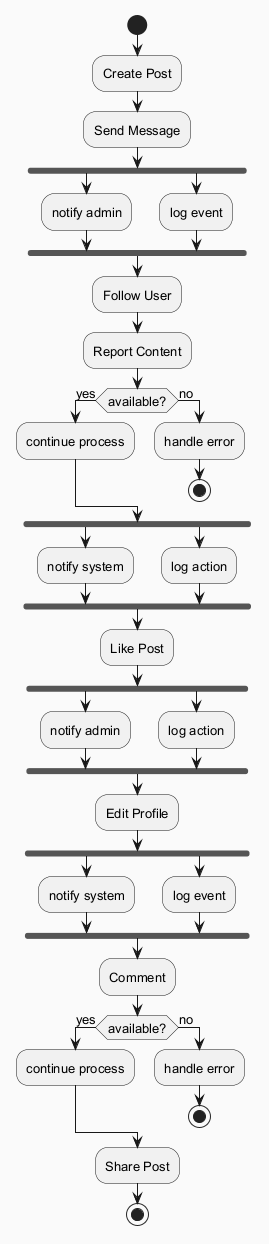

The diagram above was rendered by PlantUML. Its source (embedded in the PNG):
@startuml
skinparam backgroundColor #FAFAFA
skinparam classBackgroundColor #FFF3E0
skinparam classBorderColor #E65100
skinparam defaultFontSize 13
start
:Create Post;
:Send Message;
fork
:notify admin;
fork again
:log event;
end fork
:Follow User;
:Report Content;
if (available?) then (yes)
:continue process;
else (no)
:handle error;
stop
endif
fork
:notify system;
fork again
:log action;
end fork
:Like Post;
fork
:notify admin;
fork again
:log action;
end fork
:Edit Profile;
fork
:notify system;
fork again
:log event;
end fork
:Comment;
if (available?) then (yes)
:continue process;
else (no)
:handle error;
stop
endif
:Share Post;
stop
@enduml